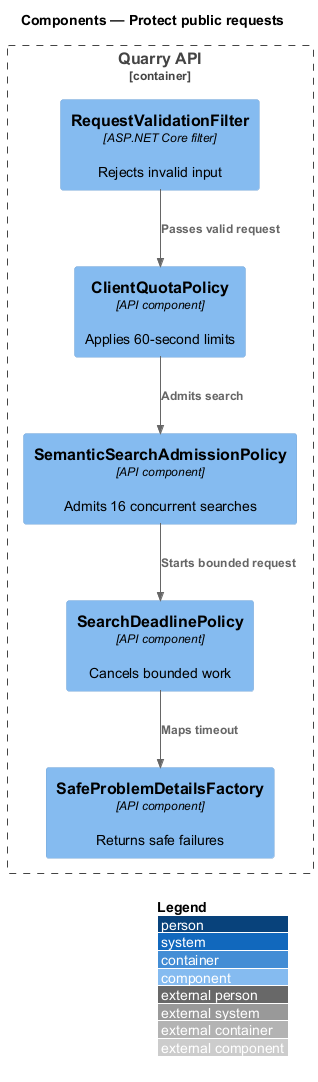

The diagram above was rendered by PlantUML. Its source (embedded in the PNG):
@startuml
!include <C4/C4_Component>
LAYOUT_WITH_LEGEND()
title Components — Protect public requests
Container_Boundary(api, "Quarry API") {
 Component(validation, "RequestValidationFilter", "ASP.NET Core filter", "Rejects invalid input")
 Component(quota, "ClientQuotaPolicy", "API component", "Applies 60-second limits")
 Component(admission, "SemanticSearchAdmissionPolicy", "API component", "Admits 16 concurrent searches")
 Component(deadline, "SearchDeadlinePolicy", "API component", "Cancels bounded work")
 Component(problem, "SafeProblemDetailsFactory", "API component", "Returns safe failures")
}
Rel(validation, quota, "Passes valid request")
Rel(quota, admission, "Admits search")
Rel(admission, deadline, "Starts bounded request")
Rel(deadline, problem, "Maps timeout")
@enduml